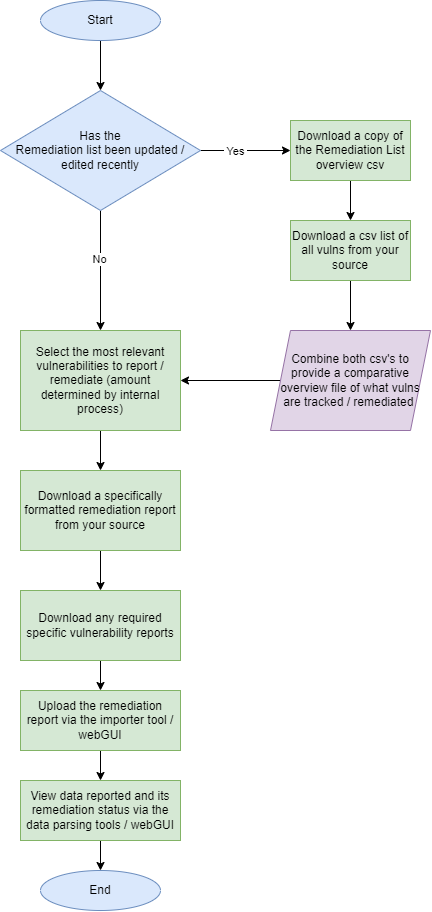

The diagram above was exported from draw.io. Its source (the exported page's mxGraphModel, read from the mxfile embedded in the PNG):
<mxGraphModel dx="2049" dy="1143" grid="1" gridSize="10" guides="1" tooltips="1" connect="1" arrows="1" fold="1" page="1" pageScale="1" pageWidth="500" pageHeight="1000" math="0" shadow="0">
  <root>
    <mxCell id="0" />
    <mxCell id="1" parent="0" />
    <mxCell id="lx7cEOWJy2cldhcdXiZc-3" style="edgeStyle=orthogonalEdgeStyle;rounded=0;orthogonalLoop=1;jettySize=auto;html=1;entryX=0.5;entryY=0;entryDx=0;entryDy=0;" edge="1" parent="1" source="lx7cEOWJy2cldhcdXiZc-1" target="lx7cEOWJy2cldhcdXiZc-2">
      <mxGeometry relative="1" as="geometry" />
    </mxCell>
    <mxCell id="lx7cEOWJy2cldhcdXiZc-1" value="Start" style="ellipse;whiteSpace=wrap;html=1;fillColor=#dae8fc;strokeColor=#6c8ebf;" vertex="1" parent="1">
      <mxGeometry x="80" y="40" width="120" height="40" as="geometry" />
    </mxCell>
    <mxCell id="lx7cEOWJy2cldhcdXiZc-7" style="edgeStyle=orthogonalEdgeStyle;rounded=0;orthogonalLoop=1;jettySize=auto;html=1;entryX=0;entryY=0.5;entryDx=0;entryDy=0;" edge="1" parent="1" source="lx7cEOWJy2cldhcdXiZc-2" target="lx7cEOWJy2cldhcdXiZc-6">
      <mxGeometry relative="1" as="geometry">
        <Array as="points">
          <mxPoint x="270" y="190" />
          <mxPoint x="270" y="190" />
        </Array>
      </mxGeometry>
    </mxCell>
    <mxCell id="lx7cEOWJy2cldhcdXiZc-22" value="&amp;nbsp;Yes&amp;nbsp;" style="edgeLabel;html=1;align=center;verticalAlign=middle;resizable=0;points=[];" vertex="1" connectable="0" parent="lx7cEOWJy2cldhcdXiZc-7">
      <mxGeometry x="-0.2444" relative="1" as="geometry">
        <mxPoint as="offset" />
      </mxGeometry>
    </mxCell>
    <mxCell id="lx7cEOWJy2cldhcdXiZc-19" style="edgeStyle=orthogonalEdgeStyle;rounded=0;orthogonalLoop=1;jettySize=auto;html=1;entryX=0.5;entryY=0;entryDx=0;entryDy=0;" edge="1" parent="1" source="lx7cEOWJy2cldhcdXiZc-2" target="lx7cEOWJy2cldhcdXiZc-10">
      <mxGeometry relative="1" as="geometry" />
    </mxCell>
    <mxCell id="lx7cEOWJy2cldhcdXiZc-21" value="No" style="edgeLabel;html=1;align=center;verticalAlign=middle;resizable=0;points=[];" vertex="1" connectable="0" parent="lx7cEOWJy2cldhcdXiZc-19">
      <mxGeometry x="-0.2" y="-2" relative="1" as="geometry">
        <mxPoint as="offset" />
      </mxGeometry>
    </mxCell>
    <mxCell id="lx7cEOWJy2cldhcdXiZc-2" value="Has the &lt;br&gt;Remediation list been updated / edited recently&lt;div style=&quot;display:none&quot; id=&quot;SDCloudData&quot;&gt;&lt;/div&gt;" style="rhombus;whiteSpace=wrap;html=1;fillColor=#dae8fc;strokeColor=#6c8ebf;" vertex="1" parent="1">
      <mxGeometry x="40" y="130" width="200" height="120" as="geometry" />
    </mxCell>
    <mxCell id="lx7cEOWJy2cldhcdXiZc-23" style="edgeStyle=orthogonalEdgeStyle;rounded=0;orthogonalLoop=1;jettySize=auto;html=1;entryX=0.5;entryY=0;entryDx=0;entryDy=0;" edge="1" parent="1" source="lx7cEOWJy2cldhcdXiZc-6" target="lx7cEOWJy2cldhcdXiZc-8">
      <mxGeometry relative="1" as="geometry" />
    </mxCell>
    <mxCell id="lx7cEOWJy2cldhcdXiZc-6" value="Download a copy of the Remediation List overview csv&lt;div style=&quot;display:none&quot; id=&quot;SDCloudData&quot;&gt;&lt;/div&gt;" style="rounded=0;whiteSpace=wrap;html=1;fillColor=#d5e8d4;strokeColor=#82b366;" vertex="1" parent="1">
      <mxGeometry x="330" y="160" width="120" height="60" as="geometry" />
    </mxCell>
    <mxCell id="lx7cEOWJy2cldhcdXiZc-24" style="edgeStyle=orthogonalEdgeStyle;rounded=0;orthogonalLoop=1;jettySize=auto;html=1;entryX=0.5;entryY=0;entryDx=0;entryDy=0;" edge="1" parent="1" source="lx7cEOWJy2cldhcdXiZc-8" target="lx7cEOWJy2cldhcdXiZc-9">
      <mxGeometry relative="1" as="geometry" />
    </mxCell>
    <mxCell id="lx7cEOWJy2cldhcdXiZc-8" value="Download a csv list of all vulns from your source&lt;div style=&quot;display:none&quot; id=&quot;SDCloudData&quot;&gt;&lt;/div&gt;" style="rounded=0;whiteSpace=wrap;html=1;fillColor=#d5e8d4;strokeColor=#82b366;" vertex="1" parent="1">
      <mxGeometry x="330" y="260" width="120" height="60" as="geometry" />
    </mxCell>
    <mxCell id="lx7cEOWJy2cldhcdXiZc-25" style="edgeStyle=orthogonalEdgeStyle;rounded=0;orthogonalLoop=1;jettySize=auto;html=1;" edge="1" parent="1" source="lx7cEOWJy2cldhcdXiZc-9" target="lx7cEOWJy2cldhcdXiZc-10">
      <mxGeometry relative="1" as="geometry" />
    </mxCell>
    <mxCell id="lx7cEOWJy2cldhcdXiZc-9" value="Combine both csv's to provide a comparative overview file of what vulns are tracked / remediated&amp;nbsp;&lt;div style=&quot;display:none&quot; id=&quot;SDCloudData&quot;&gt;&lt;/div&gt;" style="shape=parallelogram;perimeter=parallelogramPerimeter;whiteSpace=wrap;html=1;fixedSize=1;fillColor=#e1d5e7;strokeColor=#9673a6;" vertex="1" parent="1">
      <mxGeometry x="310" y="370" width="160" height="100" as="geometry" />
    </mxCell>
    <mxCell id="lx7cEOWJy2cldhcdXiZc-15" style="edgeStyle=orthogonalEdgeStyle;rounded=0;orthogonalLoop=1;jettySize=auto;html=1;entryX=0.5;entryY=0;entryDx=0;entryDy=0;" edge="1" parent="1" source="lx7cEOWJy2cldhcdXiZc-10" target="lx7cEOWJy2cldhcdXiZc-11">
      <mxGeometry relative="1" as="geometry" />
    </mxCell>
    <mxCell id="lx7cEOWJy2cldhcdXiZc-10" value="Select the most relevant vulnerabilities to report / remediate (amount determined by internal process)&lt;div style=&quot;display:none&quot; id=&quot;SDCloudData&quot;&gt;&lt;/div&gt;" style="rounded=0;whiteSpace=wrap;html=1;fillColor=#d5e8d4;strokeColor=#82b366;" vertex="1" parent="1">
      <mxGeometry x="60" y="370" width="160" height="100" as="geometry" />
    </mxCell>
    <mxCell id="lx7cEOWJy2cldhcdXiZc-16" style="edgeStyle=orthogonalEdgeStyle;rounded=0;orthogonalLoop=1;jettySize=auto;html=1;entryX=0.5;entryY=0;entryDx=0;entryDy=0;" edge="1" parent="1" source="lx7cEOWJy2cldhcdXiZc-11" target="lx7cEOWJy2cldhcdXiZc-12">
      <mxGeometry relative="1" as="geometry" />
    </mxCell>
    <mxCell id="lx7cEOWJy2cldhcdXiZc-11" value="Download a specifically formatted remediation report from your source&lt;div style=&quot;display:none&quot; id=&quot;SDCloudData&quot;&gt;&lt;/div&gt;" style="rounded=0;whiteSpace=wrap;html=1;fillColor=#d5e8d4;strokeColor=#82b366;" vertex="1" parent="1">
      <mxGeometry x="60" y="510" width="160" height="80" as="geometry" />
    </mxCell>
    <mxCell id="lx7cEOWJy2cldhcdXiZc-17" style="edgeStyle=orthogonalEdgeStyle;rounded=0;orthogonalLoop=1;jettySize=auto;html=1;entryX=0.5;entryY=0;entryDx=0;entryDy=0;" edge="1" parent="1" source="lx7cEOWJy2cldhcdXiZc-12" target="lx7cEOWJy2cldhcdXiZc-13">
      <mxGeometry relative="1" as="geometry" />
    </mxCell>
    <mxCell id="lx7cEOWJy2cldhcdXiZc-12" value="Download any required specific vulnerability reports&lt;div style=&quot;display:none&quot; id=&quot;SDCloudData&quot;&gt;&lt;/div&gt;" style="rounded=0;whiteSpace=wrap;html=1;fillColor=#d5e8d4;strokeColor=#82b366;" vertex="1" parent="1">
      <mxGeometry x="60" y="630" width="160" height="70" as="geometry" />
    </mxCell>
    <mxCell id="lx7cEOWJy2cldhcdXiZc-18" style="edgeStyle=orthogonalEdgeStyle;rounded=0;orthogonalLoop=1;jettySize=auto;html=1;" edge="1" parent="1" source="lx7cEOWJy2cldhcdXiZc-13" target="lx7cEOWJy2cldhcdXiZc-14">
      <mxGeometry relative="1" as="geometry" />
    </mxCell>
    <mxCell id="lx7cEOWJy2cldhcdXiZc-13" value="Upload the remediation report via the importer tool / webGUI&lt;div style=&quot;display:none&quot; id=&quot;SDCloudData&quot;&gt;&lt;/div&gt;" style="rounded=0;whiteSpace=wrap;html=1;fillColor=#d5e8d4;strokeColor=#82b366;" vertex="1" parent="1">
      <mxGeometry x="60" y="730" width="160" height="60" as="geometry" />
    </mxCell>
    <mxCell id="lx7cEOWJy2cldhcdXiZc-27" style="edgeStyle=orthogonalEdgeStyle;rounded=0;orthogonalLoop=1;jettySize=auto;html=1;entryX=0.5;entryY=0;entryDx=0;entryDy=0;" edge="1" parent="1" source="lx7cEOWJy2cldhcdXiZc-14" target="lx7cEOWJy2cldhcdXiZc-26">
      <mxGeometry relative="1" as="geometry" />
    </mxCell>
    <mxCell id="lx7cEOWJy2cldhcdXiZc-14" value="View data reported and its remediation status via the data parsing tools / webGUI&lt;div style=&quot;display:none&quot; id=&quot;SDCloudData&quot;&gt;&lt;/div&gt;" style="rounded=0;whiteSpace=wrap;html=1;fillColor=#d5e8d4;strokeColor=#82b366;" vertex="1" parent="1">
      <mxGeometry x="60" y="820" width="160" height="60" as="geometry" />
    </mxCell>
    <mxCell id="lx7cEOWJy2cldhcdXiZc-26" value="End" style="ellipse;whiteSpace=wrap;html=1;fillColor=#dae8fc;strokeColor=#6c8ebf;" vertex="1" parent="1">
      <mxGeometry x="80" y="910" width="120" height="40" as="geometry" />
    </mxCell>
  </root>
</mxGraphModel>